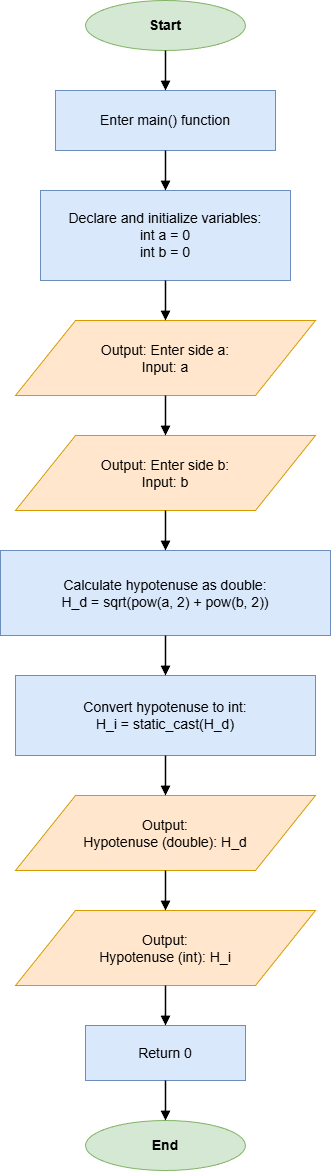

The diagram above was exported from draw.io. Its source (the exported page's mxGraphModel, read from the mxfile embedded in the PNG):
<mxGraphModel dx="984" dy="851" grid="1" gridSize="10" guides="1" tooltips="1" connect="1" arrows="1" fold="1" page="1" pageScale="1" pageWidth="850" pageHeight="1250" math="0" shadow="0">
  <root>
    <mxCell id="0" />
    <mxCell id="1" parent="0" />
    <mxCell id="start" value="Start" style="ellipse;whiteSpace=wrap;html=1;strokeColor=#82B366;fillColor=#D5E8D4;fontSize=14;fontStyle=1;" parent="1" vertex="1">
      <mxGeometry x="345" y="40" width="160" height="50" as="geometry" />
    </mxCell>
    <mxCell id="process1" value="Enter main() function" style="rounded=0;whiteSpace=wrap;html=1;strokeColor=#6C8EBF;fillColor=#DAE8FC;fontSize=14;" parent="1" vertex="1">
      <mxGeometry x="315" y="130" width="220" height="60" as="geometry" />
    </mxCell>
    <mxCell id="process2" value="Declare and initialize variables:&#10;int a = 0&#10;int b = 0" style="rounded=0;whiteSpace=wrap;html=1;strokeColor=#6C8EBF;fillColor=#DAE8FC;fontSize=14;" parent="1" vertex="1">
      <mxGeometry x="300" y="230" width="250" height="90" as="geometry" />
    </mxCell>
    <mxCell id="io1" value="Output: Enter side a:&#10;Input: a" style="shape=parallelogram;perimeter=parallelogramPerimeter;whiteSpace=wrap;html=1;strokeColor=#D79B00;fillColor=#FFE6CC;fontSize=14;" parent="1" vertex="1">
      <mxGeometry x="275" y="360" width="300" height="75" as="geometry" />
    </mxCell>
    <mxCell id="io2" value="Output: Enter side b:&#10;Input: b" style="shape=parallelogram;perimeter=parallelogramPerimeter;whiteSpace=wrap;html=1;strokeColor=#D79B00;fillColor=#FFE6CC;fontSize=14;" parent="1" vertex="1">
      <mxGeometry x="275" y="475" width="300" height="75" as="geometry" />
    </mxCell>
    <mxCell id="process3" value="Calculate hypotenuse as double:&#10;H_d = sqrt(pow(a, 2) + pow(b, 2))" style="rounded=0;whiteSpace=wrap;html=1;strokeColor=#6C8EBF;fillColor=#DAE8FC;fontSize=14;" parent="1" vertex="1">
      <mxGeometry x="260" y="590" width="330" height="85" as="geometry" />
    </mxCell>
    <mxCell id="process4" value="Convert hypotenuse to int:&#10;H_i = static_cast&lt;int&gt;(H_d)" style="rounded=0;whiteSpace=wrap;html=1;strokeColor=#6C8EBF;fillColor=#DAE8FC;fontSize=14;" parent="1" vertex="1">
      <mxGeometry x="275" y="715" width="300" height="80" as="geometry" />
    </mxCell>
    <mxCell id="io3" value="Output:&#10;Hypotenuse (double): H_d" style="shape=parallelogram;perimeter=parallelogramPerimeter;whiteSpace=wrap;html=1;strokeColor=#D79B00;fillColor=#FFE6CC;fontSize=14;" parent="1" vertex="1">
      <mxGeometry x="275" y="835" width="300" height="75" as="geometry" />
    </mxCell>
    <mxCell id="io4" value="Output:&#10;Hypotenuse (int): H_i" style="shape=parallelogram;perimeter=parallelogramPerimeter;whiteSpace=wrap;html=1;strokeColor=#D79B00;fillColor=#FFE6CC;fontSize=14;" parent="1" vertex="1">
      <mxGeometry x="275" y="950" width="300" height="75" as="geometry" />
    </mxCell>
    <mxCell id="process5" value="Return 0" style="rounded=0;whiteSpace=wrap;html=1;strokeColor=#6C8EBF;fillColor=#DAE8FC;fontSize=14;" parent="1" vertex="1">
      <mxGeometry x="345" y="1065" width="160" height="55" as="geometry" />
    </mxCell>
    <mxCell id="end" value="End" style="ellipse;whiteSpace=wrap;html=1;strokeColor=#82B366;fillColor=#D5E8D4;fontSize=14;fontStyle=1;" parent="1" vertex="1">
      <mxGeometry x="345" y="1160" width="160" height="50" as="geometry" />
    </mxCell>
    <mxCell id="edge1" style="edgeStyle=orthogonalEdgeStyle;rounded=0;orthogonalLoop=1;jettySize=auto;html=1;endArrow=block;endFill=1;strokeColor=#000000;strokeWidth=1.5;" parent="1" source="start" target="process1" edge="1">
      <mxGeometry relative="1" as="geometry" />
    </mxCell>
    <mxCell id="edge2" style="edgeStyle=orthogonalEdgeStyle;rounded=0;orthogonalLoop=1;jettySize=auto;html=1;endArrow=block;endFill=1;strokeColor=#000000;strokeWidth=1.5;" parent="1" source="process1" target="process2" edge="1">
      <mxGeometry relative="1" as="geometry" />
    </mxCell>
    <mxCell id="edge3" style="edgeStyle=orthogonalEdgeStyle;rounded=0;orthogonalLoop=1;jettySize=auto;html=1;endArrow=block;endFill=1;strokeColor=#000000;strokeWidth=1.5;" parent="1" source="process2" target="io1" edge="1">
      <mxGeometry relative="1" as="geometry" />
    </mxCell>
    <mxCell id="edge4" style="edgeStyle=orthogonalEdgeStyle;rounded=0;orthogonalLoop=1;jettySize=auto;html=1;endArrow=block;endFill=1;strokeColor=#000000;strokeWidth=1.5;" parent="1" source="io1" target="io2" edge="1">
      <mxGeometry relative="1" as="geometry" />
    </mxCell>
    <mxCell id="edge5" style="edgeStyle=orthogonalEdgeStyle;rounded=0;orthogonalLoop=1;jettySize=auto;html=1;endArrow=block;endFill=1;strokeColor=#000000;strokeWidth=1.5;" parent="1" source="io2" target="process3" edge="1">
      <mxGeometry relative="1" as="geometry" />
    </mxCell>
    <mxCell id="edge6" style="edgeStyle=orthogonalEdgeStyle;rounded=0;orthogonalLoop=1;jettySize=auto;html=1;endArrow=block;endFill=1;strokeColor=#000000;strokeWidth=1.5;" parent="1" source="process3" target="process4" edge="1">
      <mxGeometry relative="1" as="geometry" />
    </mxCell>
    <mxCell id="edge7" style="edgeStyle=orthogonalEdgeStyle;rounded=0;orthogonalLoop=1;jettySize=auto;html=1;endArrow=block;endFill=1;strokeColor=#000000;strokeWidth=1.5;" parent="1" source="process4" target="io3" edge="1">
      <mxGeometry relative="1" as="geometry" />
    </mxCell>
    <mxCell id="edge8" style="edgeStyle=orthogonalEdgeStyle;rounded=0;orthogonalLoop=1;jettySize=auto;html=1;endArrow=block;endFill=1;strokeColor=#000000;strokeWidth=1.5;" parent="1" source="io3" target="io4" edge="1">
      <mxGeometry relative="1" as="geometry" />
    </mxCell>
    <mxCell id="edge9" style="edgeStyle=orthogonalEdgeStyle;rounded=0;orthogonalLoop=1;jettySize=auto;html=1;endArrow=block;endFill=1;strokeColor=#000000;strokeWidth=1.5;" parent="1" source="io4" target="process5" edge="1">
      <mxGeometry relative="1" as="geometry" />
    </mxCell>
    <mxCell id="edge10" style="edgeStyle=orthogonalEdgeStyle;rounded=0;orthogonalLoop=1;jettySize=auto;html=1;endArrow=block;endFill=1;strokeColor=#000000;strokeWidth=1.5;" parent="1" source="process5" target="end" edge="1">
      <mxGeometry relative="1" as="geometry" />
    </mxCell>
  </root>
</mxGraphModel>